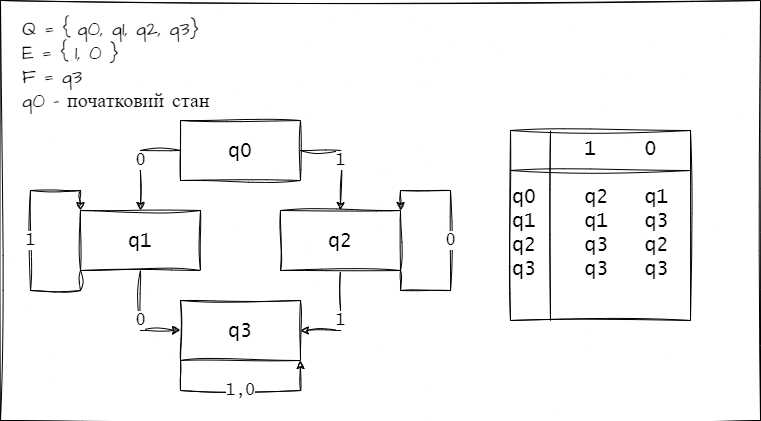

The diagram above was exported from draw.io. Its source (the exported page's mxGraphModel, read from the mxfile embedded in the PNG):
<mxGraphModel dx="1222" dy="1795" grid="1" gridSize="10" guides="1" tooltips="1" connect="1" arrows="1" fold="1" page="1" pageScale="1" pageWidth="827" pageHeight="1169" math="0" shadow="0">
  <root>
    <mxCell id="WIyWlLk6GJQsqaUBKTNV-0" />
    <mxCell id="WIyWlLk6GJQsqaUBKTNV-1" parent="WIyWlLk6GJQsqaUBKTNV-0" />
    <mxCell id="-OlJkEeY-zlTbt_jxIbx-12" value="" style="rounded=0;whiteSpace=wrap;html=1;sketch=1;hachureGap=4;jiggle=2;curveFitting=1;fontFamily=Architects Daughter;fontSource=https%3A%2F%2Ffonts.googleapis.com%2Fcss%3Ffamily%3DArchitects%2BDaughter;fontSize=20;" vertex="1" parent="WIyWlLk6GJQsqaUBKTNV-1">
      <mxGeometry x="160" y="-40" width="760" height="420" as="geometry" />
    </mxCell>
    <mxCell id="-OlJkEeY-zlTbt_jxIbx-5" value="0" style="edgeStyle=orthogonalEdgeStyle;rounded=0;sketch=1;hachureGap=4;jiggle=2;curveFitting=1;orthogonalLoop=1;jettySize=auto;html=1;exitX=0;exitY=0.5;exitDx=0;exitDy=0;entryX=0.5;entryY=0;entryDx=0;entryDy=0;fontFamily=Lucida Console;fontSize=16;" edge="1" parent="WIyWlLk6GJQsqaUBKTNV-1" source="-OlJkEeY-zlTbt_jxIbx-0" target="-OlJkEeY-zlTbt_jxIbx-1">
      <mxGeometry relative="1" as="geometry" />
    </mxCell>
    <mxCell id="-OlJkEeY-zlTbt_jxIbx-6" value="1" style="edgeStyle=orthogonalEdgeStyle;rounded=0;sketch=1;hachureGap=4;jiggle=2;curveFitting=1;orthogonalLoop=1;jettySize=auto;html=1;exitX=1;exitY=0.5;exitDx=0;exitDy=0;entryX=0.5;entryY=0;entryDx=0;entryDy=0;fontFamily=Lucida Console;fontSize=16;" edge="1" parent="WIyWlLk6GJQsqaUBKTNV-1" source="-OlJkEeY-zlTbt_jxIbx-0" target="-OlJkEeY-zlTbt_jxIbx-2">
      <mxGeometry relative="1" as="geometry" />
    </mxCell>
    <mxCell id="-OlJkEeY-zlTbt_jxIbx-0" value="q0" style="rounded=0;whiteSpace=wrap;html=1;sketch=1;hachureGap=4;jiggle=2;curveFitting=1;fontFamily=Lucida Console;fontSize=20;" vertex="1" parent="WIyWlLk6GJQsqaUBKTNV-1">
      <mxGeometry x="340" y="80" width="120" height="60" as="geometry" />
    </mxCell>
    <mxCell id="-OlJkEeY-zlTbt_jxIbx-8" value="0" style="edgeStyle=orthogonalEdgeStyle;rounded=0;sketch=1;hachureGap=4;jiggle=2;curveFitting=1;orthogonalLoop=1;jettySize=auto;html=1;exitX=0.5;exitY=1;exitDx=0;exitDy=0;entryX=0;entryY=0.5;entryDx=0;entryDy=0;fontFamily=Lucida Console;fontSize=16;" edge="1" parent="WIyWlLk6GJQsqaUBKTNV-1" source="-OlJkEeY-zlTbt_jxIbx-1" target="-OlJkEeY-zlTbt_jxIbx-3">
      <mxGeometry relative="1" as="geometry" />
    </mxCell>
    <mxCell id="-OlJkEeY-zlTbt_jxIbx-1" value="q1" style="rounded=0;whiteSpace=wrap;html=1;sketch=1;hachureGap=4;jiggle=2;curveFitting=1;fontFamily=Lucida Console;fontSize=20;" vertex="1" parent="WIyWlLk6GJQsqaUBKTNV-1">
      <mxGeometry x="240" y="170" width="120" height="60" as="geometry" />
    </mxCell>
    <mxCell id="-OlJkEeY-zlTbt_jxIbx-7" value="1" style="edgeStyle=orthogonalEdgeStyle;rounded=0;sketch=1;hachureGap=4;jiggle=2;curveFitting=1;orthogonalLoop=1;jettySize=auto;html=1;exitX=0.5;exitY=1;exitDx=0;exitDy=0;entryX=1;entryY=0.5;entryDx=0;entryDy=0;fontFamily=Lucida Console;fontSize=16;" edge="1" parent="WIyWlLk6GJQsqaUBKTNV-1" source="-OlJkEeY-zlTbt_jxIbx-2" target="-OlJkEeY-zlTbt_jxIbx-3">
      <mxGeometry relative="1" as="geometry" />
    </mxCell>
    <mxCell id="-OlJkEeY-zlTbt_jxIbx-2" value="q2" style="rounded=0;whiteSpace=wrap;html=1;sketch=1;hachureGap=4;jiggle=2;curveFitting=1;fontFamily=Lucida Console;fontSize=20;" vertex="1" parent="WIyWlLk6GJQsqaUBKTNV-1">
      <mxGeometry x="440" y="170" width="120" height="60" as="geometry" />
    </mxCell>
    <mxCell id="-OlJkEeY-zlTbt_jxIbx-3" value="q3" style="rounded=0;whiteSpace=wrap;html=1;sketch=1;hachureGap=4;jiggle=2;curveFitting=1;fontFamily=Lucida Console;fontSize=20;" vertex="1" parent="WIyWlLk6GJQsqaUBKTNV-1">
      <mxGeometry x="340" y="260" width="120" height="60" as="geometry" />
    </mxCell>
    <mxCell id="-OlJkEeY-zlTbt_jxIbx-9" value="0" style="edgeStyle=orthogonalEdgeStyle;rounded=0;sketch=1;hachureGap=4;jiggle=2;curveFitting=1;orthogonalLoop=1;jettySize=auto;html=1;exitX=1;exitY=1;exitDx=0;exitDy=0;entryX=1;entryY=0;entryDx=0;entryDy=0;fontFamily=Lucida Console;fontSize=16;" edge="1" parent="WIyWlLk6GJQsqaUBKTNV-1" source="-OlJkEeY-zlTbt_jxIbx-2" target="-OlJkEeY-zlTbt_jxIbx-2">
      <mxGeometry relative="1" as="geometry">
        <Array as="points">
          <mxPoint x="560" y="250" />
          <mxPoint x="610" y="250" />
          <mxPoint x="610" y="150" />
          <mxPoint x="560" y="150" />
        </Array>
      </mxGeometry>
    </mxCell>
    <mxCell id="-OlJkEeY-zlTbt_jxIbx-10" value="1" style="edgeStyle=orthogonalEdgeStyle;rounded=0;sketch=1;hachureGap=4;jiggle=2;curveFitting=1;orthogonalLoop=1;jettySize=auto;html=1;exitX=0;exitY=1;exitDx=0;exitDy=0;entryX=0;entryY=0;entryDx=0;entryDy=0;fontFamily=Lucida Console;fontSize=16;" edge="1" parent="WIyWlLk6GJQsqaUBKTNV-1" source="-OlJkEeY-zlTbt_jxIbx-1" target="-OlJkEeY-zlTbt_jxIbx-1">
      <mxGeometry relative="1" as="geometry">
        <Array as="points">
          <mxPoint x="240" y="250" />
          <mxPoint x="190" y="250" />
          <mxPoint x="190" y="150" />
          <mxPoint x="240" y="150" />
        </Array>
      </mxGeometry>
    </mxCell>
    <mxCell id="-OlJkEeY-zlTbt_jxIbx-11" value="1,0" style="edgeStyle=orthogonalEdgeStyle;rounded=0;sketch=1;hachureGap=4;jiggle=2;curveFitting=1;orthogonalLoop=1;jettySize=auto;html=1;exitX=0;exitY=1;exitDx=0;exitDy=0;entryX=1;entryY=1;entryDx=0;entryDy=0;fontFamily=Lucida Console;fontSize=16;" edge="1" parent="WIyWlLk6GJQsqaUBKTNV-1" source="-OlJkEeY-zlTbt_jxIbx-3" target="-OlJkEeY-zlTbt_jxIbx-3">
      <mxGeometry relative="1" as="geometry">
        <Array as="points">
          <mxPoint x="340" y="350" />
          <mxPoint x="460" y="350" />
        </Array>
      </mxGeometry>
    </mxCell>
    <mxCell id="-OlJkEeY-zlTbt_jxIbx-13" value="Q = { q0, q1, q2, q3}&lt;br&gt;E = { 1, 0 }&lt;br&gt;F = q3&lt;br&gt;q0 - початковий стан" style="text;html=1;strokeColor=none;fillColor=none;align=left;verticalAlign=top;whiteSpace=wrap;rounded=0;fontSize=20;fontFamily=Architects Daughter;" vertex="1" parent="WIyWlLk6GJQsqaUBKTNV-1">
      <mxGeometry x="180" y="-30" width="350" height="70" as="geometry" />
    </mxCell>
    <mxCell id="-OlJkEeY-zlTbt_jxIbx-14" value="&amp;nbsp; &amp;nbsp; &amp;nbsp; 1&amp;nbsp; &amp;nbsp; 0&lt;br&gt;&lt;br&gt;q0&amp;nbsp; &amp;nbsp; q2&amp;nbsp; &amp;nbsp;q1&lt;br&gt;q1&amp;nbsp; &amp;nbsp; q1&amp;nbsp; &amp;nbsp;q3&lt;br&gt;q2&amp;nbsp; &amp;nbsp; q3&amp;nbsp; &amp;nbsp;q2&lt;br&gt;q3&amp;nbsp; &amp;nbsp; q3&amp;nbsp; &amp;nbsp;q3" style="shape=internalStorage;whiteSpace=wrap;html=1;backgroundOutline=1;sketch=1;hachureGap=4;jiggle=2;curveFitting=1;fontFamily=Lucida Console;fontSize=20;dx=40;dy=40;align=left;verticalAlign=top;" vertex="1" parent="WIyWlLk6GJQsqaUBKTNV-1">
      <mxGeometry x="670" y="90" width="180" height="190" as="geometry" />
    </mxCell>
  </root>
</mxGraphModel>